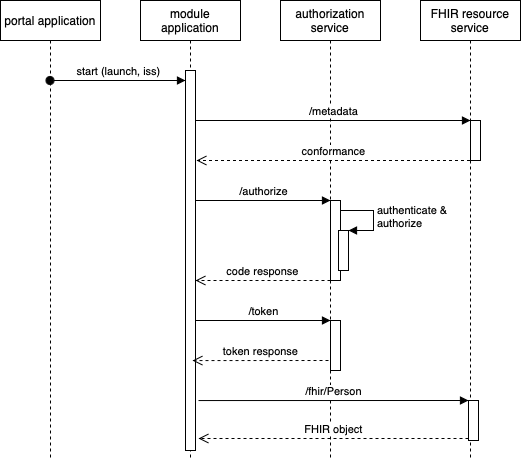

The diagram above was exported from draw.io. Its source (the exported page's mxGraphModel, read from the mxfile embedded in the PNG):
<mxGraphModel dx="946" dy="620" grid="1" gridSize="10" guides="1" tooltips="1" connect="1" arrows="1" fold="1" page="1" pageScale="1" pageWidth="827" pageHeight="1169" math="0" shadow="0">
  <root>
    <mxCell id="0" />
    <mxCell id="1" parent="0" />
    <mxCell id="GJXDeXxpzOyA6pzPRUs3-5" value="module application" style="shape=umlLifeline;perimeter=lifelinePerimeter;whiteSpace=wrap;html=1;container=1;collapsible=0;recursiveResize=0;outlineConnect=0;" parent="1" vertex="1">
      <mxGeometry x="180" y="40" width="100" height="460" as="geometry" />
    </mxCell>
    <mxCell id="GJXDeXxpzOyA6pzPRUs3-6" value="" style="html=1;points=[];perimeter=orthogonalPerimeter;" parent="GJXDeXxpzOyA6pzPRUs3-5" vertex="1">
      <mxGeometry x="45" y="70" width="10" height="380" as="geometry" />
    </mxCell>
    <mxCell id="GJXDeXxpzOyA6pzPRUs3-7" value="portal application" style="shape=umlLifeline;perimeter=lifelinePerimeter;whiteSpace=wrap;html=1;container=1;collapsible=0;recursiveResize=0;outlineConnect=0;" parent="1" vertex="1">
      <mxGeometry x="40" y="40" width="100" height="460" as="geometry" />
    </mxCell>
    <mxCell id="GJXDeXxpzOyA6pzPRUs3-8" value="authorization service" style="shape=umlLifeline;perimeter=lifelinePerimeter;whiteSpace=wrap;html=1;container=1;collapsible=0;recursiveResize=0;outlineConnect=0;" parent="1" vertex="1">
      <mxGeometry x="320" y="40" width="100" height="460" as="geometry" />
    </mxCell>
    <mxCell id="GJXDeXxpzOyA6pzPRUs3-9" value="FHIR resource service" style="shape=umlLifeline;perimeter=lifelinePerimeter;whiteSpace=wrap;html=1;container=1;collapsible=0;recursiveResize=0;outlineConnect=0;" parent="1" vertex="1">
      <mxGeometry x="460" y="40" width="100" height="460" as="geometry" />
    </mxCell>
    <mxCell id="GJXDeXxpzOyA6pzPRUs3-10" value="start (launch, iss)" style="html=1;verticalAlign=bottom;startArrow=oval;endArrow=block;startSize=8;" parent="1" source="GJXDeXxpzOyA6pzPRUs3-7" target="GJXDeXxpzOyA6pzPRUs3-6" edge="1">
      <mxGeometry relative="1" as="geometry">
        <mxPoint x="165" y="170" as="sourcePoint" />
        <Array as="points">
          <mxPoint x="180" y="120" />
        </Array>
      </mxGeometry>
    </mxCell>
    <mxCell id="GJXDeXxpzOyA6pzPRUs3-11" value="" style="html=1;points=[];perimeter=orthogonalPerimeter;" parent="1" vertex="1">
      <mxGeometry x="510" y="160" width="10" height="40" as="geometry" />
    </mxCell>
    <mxCell id="GJXDeXxpzOyA6pzPRUs3-12" value="/metadata" style="html=1;verticalAlign=bottom;endArrow=block;entryX=0;entryY=0;" parent="1" source="GJXDeXxpzOyA6pzPRUs3-6" target="GJXDeXxpzOyA6pzPRUs3-11" edge="1">
      <mxGeometry relative="1" as="geometry">
        <mxPoint x="440" y="160" as="sourcePoint" />
      </mxGeometry>
    </mxCell>
    <mxCell id="GJXDeXxpzOyA6pzPRUs3-13" value="conformance" style="html=1;verticalAlign=bottom;endArrow=open;dashed=1;endSize=8;" parent="1" source="GJXDeXxpzOyA6pzPRUs3-9" edge="1">
      <mxGeometry relative="1" as="geometry">
        <mxPoint x="236" y="200" as="targetPoint" />
        <Array as="points">
          <mxPoint x="450" y="200" />
        </Array>
      </mxGeometry>
    </mxCell>
    <mxCell id="GJXDeXxpzOyA6pzPRUs3-14" value="" style="html=1;points=[];perimeter=orthogonalPerimeter;" parent="1" vertex="1">
      <mxGeometry x="370" y="240" width="10" height="80" as="geometry" />
    </mxCell>
    <mxCell id="GJXDeXxpzOyA6pzPRUs3-15" value="/authorize" style="html=1;verticalAlign=bottom;endArrow=block;entryX=0;entryY=0;" parent="1" source="GJXDeXxpzOyA6pzPRUs3-6" target="GJXDeXxpzOyA6pzPRUs3-14" edge="1">
      <mxGeometry relative="1" as="geometry">
        <mxPoint x="300" y="240" as="sourcePoint" />
      </mxGeometry>
    </mxCell>
    <mxCell id="GJXDeXxpzOyA6pzPRUs3-16" value="code response" style="html=1;verticalAlign=bottom;endArrow=open;dashed=1;endSize=8;exitX=0;exitY=0.95;" parent="1" edge="1">
      <mxGeometry relative="1" as="geometry">
        <mxPoint x="235" y="320" as="targetPoint" />
        <mxPoint x="370" y="320" as="sourcePoint" />
      </mxGeometry>
    </mxCell>
    <mxCell id="GJXDeXxpzOyA6pzPRUs3-17" value="" style="html=1;points=[];perimeter=orthogonalPerimeter;" parent="1" vertex="1">
      <mxGeometry x="378" y="270" width="10" height="40" as="geometry" />
    </mxCell>
    <mxCell id="GJXDeXxpzOyA6pzPRUs3-18" value="authenticate &amp;amp; &lt;br&gt;authorize" style="edgeStyle=orthogonalEdgeStyle;html=1;align=left;spacingLeft=2;endArrow=block;rounded=0;entryX=1;entryY=0;" parent="1" target="GJXDeXxpzOyA6pzPRUs3-17" edge="1">
      <mxGeometry relative="1" as="geometry">
        <mxPoint x="380" y="250" as="sourcePoint" />
        <Array as="points">
          <mxPoint x="413" y="250" />
        </Array>
      </mxGeometry>
    </mxCell>
    <mxCell id="GJXDeXxpzOyA6pzPRUs3-19" value="" style="html=1;points=[];perimeter=orthogonalPerimeter;" parent="1" vertex="1">
      <mxGeometry x="370" y="360" width="10" height="50" as="geometry" />
    </mxCell>
    <mxCell id="GJXDeXxpzOyA6pzPRUs3-20" value="/token" style="html=1;verticalAlign=bottom;endArrow=block;entryX=0;entryY=0;" parent="1" target="GJXDeXxpzOyA6pzPRUs3-19" edge="1">
      <mxGeometry relative="1" as="geometry">
        <mxPoint x="235" y="360" as="sourcePoint" />
      </mxGeometry>
    </mxCell>
    <mxCell id="GJXDeXxpzOyA6pzPRUs3-21" value="token response" style="html=1;verticalAlign=bottom;endArrow=open;dashed=1;endSize=8;exitX=0;exitY=0.95;entryX=0.9;entryY=0.888;entryDx=0;entryDy=0;entryPerimeter=0;" parent="1" edge="1">
      <mxGeometry relative="1" as="geometry">
        <mxPoint x="232" y="400.0799999999999" as="targetPoint" />
        <mxPoint x="368" y="400" as="sourcePoint" />
      </mxGeometry>
    </mxCell>
    <mxCell id="GJXDeXxpzOyA6pzPRUs3-22" value="" style="html=1;points=[];perimeter=orthogonalPerimeter;" parent="1" vertex="1">
      <mxGeometry x="508" y="440" width="10" height="40" as="geometry" />
    </mxCell>
    <mxCell id="GJXDeXxpzOyA6pzPRUs3-23" value="/fhir/Person" style="html=1;verticalAlign=bottom;endArrow=block;entryX=0;entryY=0;exitX=1.5;exitY=0.805;exitDx=0;exitDy=0;exitPerimeter=0;" parent="1" target="GJXDeXxpzOyA6pzPRUs3-22" edge="1">
      <mxGeometry relative="1" as="geometry">
        <mxPoint x="238" y="440.04999999999995" as="sourcePoint" />
      </mxGeometry>
    </mxCell>
    <mxCell id="GJXDeXxpzOyA6pzPRUs3-24" value="FHIR object" style="html=1;verticalAlign=bottom;endArrow=open;dashed=1;endSize=8;exitX=0;exitY=0.95;" parent="1" source="GJXDeXxpzOyA6pzPRUs3-22" edge="1">
      <mxGeometry relative="1" as="geometry">
        <mxPoint x="238" y="478" as="targetPoint" />
      </mxGeometry>
    </mxCell>
  </root>
</mxGraphModel>